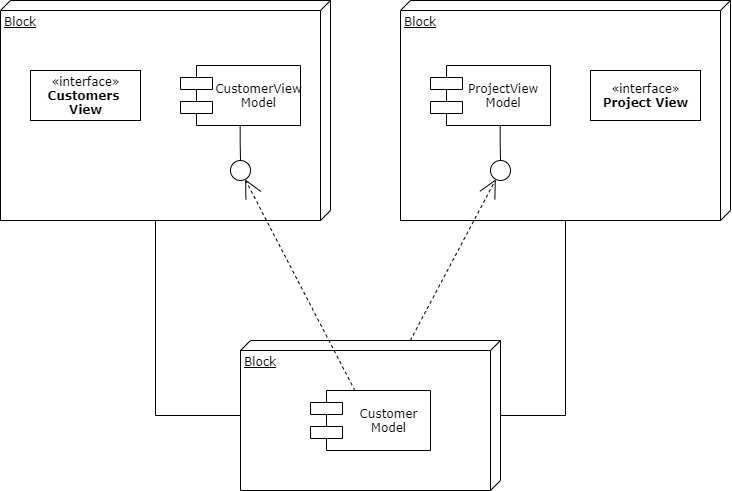

The diagram above was exported from draw.io. Its source (the exported page's mxGraphModel, read from the mxfile embedded in the PNG):
<mxGraphModel dx="1302" dy="1773" grid="1" gridSize="10" guides="1" tooltips="1" connect="1" arrows="1" fold="1" page="1" pageScale="1" pageWidth="1100" pageHeight="850" background="#ffffff" math="0" shadow="0">
  <root>
    <mxCell id="0" />
    <mxCell id="1" parent="0" />
    <mxCell id="2" value="Block" style="verticalAlign=top;align=left;spacingTop=8;spacingLeft=2;spacingRight=12;shape=cube;size=10;direction=south;fontStyle=4;html=1;rounded=0;shadow=0;comic=0;labelBackgroundColor=none;strokeWidth=1;fontFamily=Verdana;fontSize=12" vertex="1" parent="1">
      <mxGeometry x="130" y="70" width="330" height="220" as="geometry" />
    </mxCell>
    <mxCell id="3" value="Block" style="verticalAlign=top;align=left;spacingTop=8;spacingLeft=2;spacingRight=12;shape=cube;size=10;direction=south;fontStyle=4;html=1;rounded=0;shadow=0;comic=0;labelBackgroundColor=none;strokeWidth=1;fontFamily=Verdana;fontSize=12" vertex="1" parent="1">
      <mxGeometry x="530" y="70" width="330" height="220" as="geometry" />
    </mxCell>
    <mxCell id="4" value="Block" style="verticalAlign=top;align=left;spacingTop=8;spacingLeft=2;spacingRight=12;shape=cube;size=10;direction=south;fontStyle=4;html=1;rounded=0;shadow=0;comic=0;labelBackgroundColor=none;strokeWidth=1;fontFamily=Verdana;fontSize=12" vertex="1" parent="1">
      <mxGeometry x="370" y="410" width="260" height="150" as="geometry" />
    </mxCell>
    <mxCell id="5" value="«interface»&lt;br&gt;&lt;b&gt;Customers &lt;br&gt;View&lt;/b&gt;" style="html=1;rounded=0;shadow=0;comic=0;labelBackgroundColor=none;strokeWidth=1;fontFamily=Verdana;fontSize=12;align=center;" vertex="1" parent="1">
      <mxGeometry x="160" y="140" width="110" height="50" as="geometry" />
    </mxCell>
    <mxCell id="6" value="CustomerView&lt;br&gt;Model" style="shape=component;align=center;spacingLeft=36;rounded=0;shadow=0;comic=0;labelBackgroundColor=none;strokeWidth=1;fontFamily=Verdana;fontSize=12;html=1;" vertex="1" parent="1">
      <mxGeometry x="310" y="135" width="120" height="60" as="geometry" />
    </mxCell>
    <mxCell id="7" value="" style="ellipse;whiteSpace=wrap;html=1;rounded=0;shadow=0;comic=0;labelBackgroundColor=none;strokeWidth=1;fontFamily=Verdana;fontSize=12;align=center;" vertex="1" parent="1">
      <mxGeometry x="360" y="230" width="20" height="20" as="geometry" />
    </mxCell>
    <mxCell id="8" value="&lt;div style=&quot;text-align: center&quot;&gt;&lt;span&gt;ProjectView&lt;/span&gt;&lt;/div&gt;&lt;div style=&quot;text-align: center&quot;&gt;&lt;span&gt;Model&lt;/span&gt;&lt;/div&gt;" style="shape=component;align=left;spacingLeft=36;rounded=0;shadow=0;comic=0;labelBackgroundColor=none;strokeWidth=1;fontFamily=Verdana;fontSize=12;html=1;" vertex="1" parent="1">
      <mxGeometry x="560" y="135" width="120" height="60" as="geometry" />
    </mxCell>
    <mxCell id="9" value="«interface»&lt;br&gt;&lt;b&gt;Project View&lt;/b&gt;" style="html=1;rounded=0;shadow=0;comic=0;labelBackgroundColor=none;strokeWidth=1;fontFamily=Verdana;fontSize=12;align=center;" vertex="1" parent="1">
      <mxGeometry x="720" y="140" width="110" height="50" as="geometry" />
    </mxCell>
    <mxCell id="10" value="" style="ellipse;whiteSpace=wrap;html=1;rounded=0;shadow=0;comic=0;labelBackgroundColor=none;strokeWidth=1;fontFamily=Verdana;fontSize=12;align=center;" vertex="1" parent="1">
      <mxGeometry x="620" y="230" width="20" height="20" as="geometry" />
    </mxCell>
    <mxCell id="11" value="Customer&lt;br&gt;Model" style="shape=component;align=center;spacingLeft=36;rounded=0;shadow=0;comic=0;labelBackgroundColor=none;strokeWidth=1;fontFamily=Verdana;fontSize=12;html=1;" vertex="1" parent="1">
      <mxGeometry x="440" y="460" width="120" height="60" as="geometry" />
    </mxCell>
    <mxCell id="12" style="edgeStyle=none;rounded=0;html=1;dashed=1;labelBackgroundColor=none;startArrow=none;startFill=0;startSize=8;endArrow=open;endFill=0;endSize=16;fontFamily=Verdana;fontSize=12;" edge="1" source="11" target="7" parent="1">
      <mxGeometry relative="1" as="geometry" />
    </mxCell>
    <mxCell id="13" style="edgeStyle=none;rounded=0;html=1;dashed=1;labelBackgroundColor=none;startArrow=none;startFill=0;startSize=8;endArrow=open;endFill=0;endSize=16;fontFamily=Verdana;fontSize=12;" edge="1" source="4" target="10" parent="1">
      <mxGeometry relative="1" as="geometry" />
    </mxCell>
    <mxCell id="14" style="edgeStyle=elbowEdgeStyle;rounded=0;html=1;labelBackgroundColor=none;startArrow=none;startFill=0;startSize=8;endArrow=none;endFill=0;endSize=16;fontFamily=Verdana;fontSize=12;" edge="1" source="10" target="8" parent="1">
      <mxGeometry relative="1" as="geometry" />
    </mxCell>
    <mxCell id="15" style="edgeStyle=elbowEdgeStyle;rounded=0;html=1;labelBackgroundColor=none;startArrow=none;startFill=0;startSize=8;endArrow=none;endFill=0;endSize=16;fontFamily=Verdana;fontSize=12;" edge="1" source="7" target="6" parent="1">
      <mxGeometry relative="1" as="geometry" />
    </mxCell>
    <mxCell id="16" style="edgeStyle=orthogonalEdgeStyle;rounded=0;html=1;labelBackgroundColor=none;startArrow=none;startFill=0;startSize=8;endArrow=none;endFill=0;endSize=16;fontFamily=Verdana;fontSize=12;" edge="1" source="4" target="3" parent="1">
      <mxGeometry relative="1" as="geometry">
        <Array as="points">
          <mxPoint x="695" y="485" />
        </Array>
      </mxGeometry>
    </mxCell>
    <mxCell id="17" style="edgeStyle=orthogonalEdgeStyle;rounded=0;html=1;labelBackgroundColor=none;startArrow=none;startFill=0;startSize=8;endArrow=none;endFill=0;endSize=16;fontFamily=Verdana;fontSize=12;" edge="1" source="4" target="2" parent="1">
      <mxGeometry relative="1" as="geometry">
        <Array as="points">
          <mxPoint x="285" y="485" />
        </Array>
      </mxGeometry>
    </mxCell>
  </root>
</mxGraphModel>